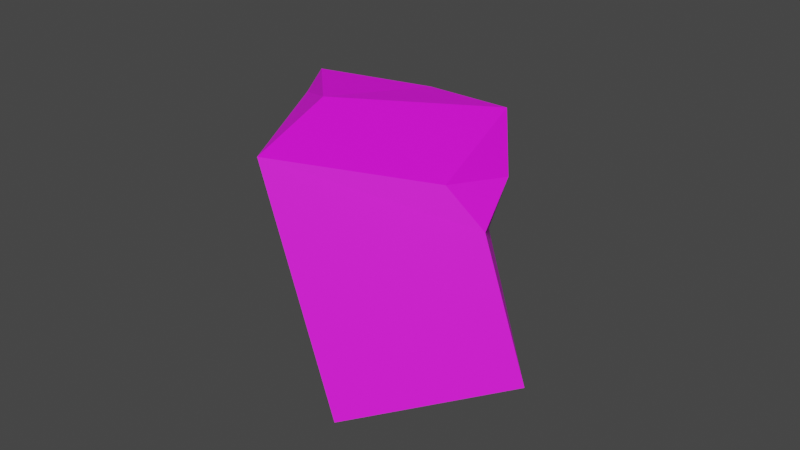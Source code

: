 # Source: piedra.blend  (saved by Blender 2.93.21; exported with 4.5.12 LTS)
import bpy
from mathutils import Matrix  # noqa: F401  (used for matrix-valued properties, if any)

bpy.ops.wm.read_factory_settings(use_empty=True)
scene = bpy.context.scene
scene.name = 'Scene'

# ---- collections
col_collection = bpy.data.collections.new('Collection'); scene.collection.children.link(col_collection)

# ---- images (referenced by path relative to the original .blend; pixels are not part of the script)
import os
ASSET_DIR = os.environ.get("B2B_ASSET_DIR", "")  # directory of the original .blend (textures are referenced by path, not embedded)
HERE = os.path.dirname(os.path.abspath(__file__))  # packed textures are extracted next to this script under _unpacked/

def load_image(name, relpath, width, height, colorspace="sRGB"):
    """Load a texture the original file referenced (path relative to the .blend, or extracted next to this script)."""
    p = next((c for c in (os.path.join(HERE, relpath), os.path.join(ASSET_DIR, relpath)) if relpath and os.path.exists(c)), "")
    if p:
        img = bpy.data.images.load(p, check_existing=True)
        img.name = name
    else:  # same state as the original file: an image datablock whose file is absent (Cycles renders it pink)
        img = bpy.data.images.new(name, width, height)
        img.source = "FILE"
        img.filepath = "//" + (relpath or name)
    img.colorspace_settings.name = colorspace
    return img
img_base_piedras_tga = load_image('base-piedras.tga', 'base-piedras.tga', 1024, 1024, 'sRGB')

# ---- materials (node trees are filled in below, after node groups)
mat_material_035 = bpy.data.materials.new('Material.035')
mat_material_035.use_transparent_shadow = False
mat_material_035.diffuse_color = (0.3299, 0.3028, 0.213, 1.0)
mat_material_035.roughness = 0.6104

# ---- material node trees
mat_material_035.use_nodes = True; mat_material_035.node_tree.nodes.clear()
_N = mat_material_035.node_tree.nodes; _L = mat_material_035.node_tree.links
n0 = _N.new('ShaderNodeBsdfPrincipled'); n0.name = 'Principled BSDF'; n0.location = (10, 300)
n0.distribution = 'GGX'
n0.subsurface_method = 'BURLEY'
n0.inputs[2].default_value = 0.6104
n0.inputs[3].default_value = 1.45
n0.inputs[27].default_value = (0.3299, 0.3028, 0.213, 1.0)
n1 = _N.new('ShaderNodeOutputMaterial'); n1.name = 'Material Output'; n1.location = (300, 300)
n2 = _N.new('ShaderNodeNormalMap'); n2.name = 'Normal Map'; n2.location = (-300, -300)
n2.label = 'Normal/Map'
n3 = _N.new('ShaderNodeTexImage'); n3.name = 'Image Texture'; n3.location = (-280, 280)
n3.image = img_base_piedras_tga
_L.new(n0.outputs[0], n1.inputs[0])
_L.new(n2.outputs[0], n0.inputs[5])
_L.new(n3.outputs[0], n0.inputs[0])
n1.is_active_output = True

# ---- world
world_world = bpy.data.worlds.new('World'); scene.world = world_world
world_world.use_nodes = True; world_world.node_tree.nodes.clear()
_N = world_world.node_tree.nodes; _L = world_world.node_tree.links
n0 = _N.new('ShaderNodeOutputWorld'); n0.name = 'World Output'; n0.location = (300, 300)
n1 = _N.new('ShaderNodeBackground'); n1.name = 'Background'; n1.location = (10, 300)
n1.inputs[0].default_value = (0.05088, 0.05088, 0.05088, 1.0)
_L.new(n1.outputs[0], n0.inputs[0])
n0.is_active_output = True
world_world.color = (0.05088, 0.05088, 0.05088)
world_world.use_sun_shadow = False
world_world.sun_shadow_jitter_overblur = 0.0

# ---- meshes
me_cube_001 = bpy.data.meshes.new('Cube.001')
me_cube_001.from_pydata([(-1.802, -4.349, -0.9329), (-2.455, -6.348, 0.6407), (-3.653, -8.258, -0.9523), (-4.704, -3.134, -1.021), (-6.725, -7.113, -1.045), (-3.937, -6.784, 0.7333), (-4.212, -8.241, 0.4767), (-4.528, -8.102, 0.6294), (-4.582, -4.32, 0.3979), (-4.913, -3.941, 0.04327), (-5.682, -4.297, 0.2398), (-6.773, -5.858, 0.2759), (-6.63, -7.0, -0.2673), (-6.121, -7.229, 0.3353)], [], [(6, 5, 7), (3, 9, 8, 1, 0), (10, 9, 4), (8, 9, 10), (2, 6, 7, 13, 12, 4), (11, 12, 13), (10, 11, 8), (11, 13, 5), (13, 7, 5), (8, 11, 5, 1), (3, 4, 9), (4, 12, 11), (10, 4, 11), (1, 5, 6), (1, 6, 2, 0)])
me_cube_001.polygons.foreach_set('use_smooth', [True] * 15)
_k = set([(0, 1), (0, 2), (0, 3), (1, 5), (1, 6), (1, 8), (2, 4), (2, 6), (3, 4), (3, 9), (4, 9), (4, 10), (4, 11), (4, 12), (5, 6), (5, 7), (5, 11), (5, 13), (6, 7), (7, 13), (8, 9), (8, 10), (8, 11), (9, 10), (10, 11), (11, 12), (11, 13), (12, 13)])
me_cube_001.attributes.new('sharp_edge', 'BOOLEAN', 'EDGE').data.foreach_set('value', [ (min(e.vertices), max(e.vertices)) in _k for e in me_cube_001.edges])
_uv = me_cube_001.uv_layers.new(name='UVMap')
_uv.uv.foreach_set('vector', [0.5965, 0.25, 0.625, 0.2088, 0.8476, 0.5, 0.375, 0.75, 0.5999, 0.75, 0.625, 0.7706, 0.625, 1.0, 0.375, 1.0, 0.625, 0.7304, 0.5999, 0.75, 0.375, 0.5, 0.6456, 0.75, 0.625, 0.75, 0.625, 0.7304, 0.375, 0.25, 0.5965, 0.25, 0.625, 0.2774, 0.625, 0.4295, 0.5302, 0.5, 0.375, 0.5, 0.625, 0.5713, 0.625, 0.5, 0.6955, 0.5, 0.625, 0.7304, 0.625, 0.5713, 0.6456, 0.75, 0.625, 0.5713, 0.6955, 0.5, 0.875, 0.5412, 0.6955, 0.5, 0.8476, 0.5, 0.875, 0.5412, 0.6456, 0.75, 0.625, 0.5713, 0.875, 0.5412, 0.875, 0.75, 0.375, 0.75, 0.375, 0.5, 0.5999, 0.75, 0.375, 0.5, 0.5302, 0.5, 0.625, 0.5713, 0.625, 0.7304, 0.375, 0.5, 0.625, 0.5713, 0.625, 0.0, 0.625, 0.2088, 0.5965, 0.25, 0.625, 0.0, 0.5965, 0.25, 0.375, 0.25, 0.375, 0.0])
me_cube_001.materials.append(mat_material_035)
me_cube_001.use_remesh_fix_poles = True
me_cube_001.use_remesh_preserve_attributes = False
me_cube_001.update()
me_cube_001.normals_split_custom_set([tuple(v) for v in zip(*[iter([0.3413, -0.2252, 0.9126, 0.3413, -0.2252, 0.9126, 0.3413, -0.2252, 0.9126, 0.3414, 0.6178, 0.7083, 0.3414, 0.6178, 0.7083, 0.3414, 0.6178, 0.7083, 0.3414, 0.6178, 0.7083, 0.3414, 0.6178, 0.7083, -0.4249, 0.5013, -0.7538, -0.4249, 0.5013, -0.7538, -0.4249, 0.5013, -0.7538, -0.09703, 0.6331, 0.768, -0.09703, 0.6331, 0.768, -0.09703, 0.6331, 0.768, -0.4093, -0.9122, -0.02059, -0.4093, -0.9122, -0.02059, -0.4093, -0.9122, -0.02059, -0.4093, -0.9122, -0.02059, -0.4093, -0.9122, -0.02059, -0.4093, -0.9122, -0.02059, -0.7774, -0.3471, 0.5246, -0.7774, -0.3471, 0.5246, -0.7774, -0.3471, 0.5246, -0.1387, 0.1196, 0.9831, -0.1387, 0.1196, 0.9831, -0.1387, 0.1196, 0.9831, -0.1714, -0.03895, 0.9844, -0.1714, -0.03895, 0.9844, -0.1714, -0.03895, 0.9844, -0.1799, 0.003191, 0.9837, -0.1799, 0.003191, 0.9837, -0.1799, 0.003191, 0.9837, -0.07048, 0.1164, 0.9907, -0.07048, 0.1164, 0.9907, -0.07048, 0.1164, 0.9907, -0.07048, 0.1164, 0.9907, -0.8798, 0.4458, 0.165, -0.8798, 0.4458, 0.165, -0.8798, 0.4458, 0.165, -0.9706, -0.1912, 0.1459, -0.9706, -0.1912, 0.1459, -0.9706, -0.1912, 0.1459, -0.7188, 0.4908, -0.4924, -0.7188, 0.4908, -0.4924, -0.7188, 0.4908, -0.4924, 0.1179, -0.1938, 0.9739, 0.1179, -0.1938, 0.9739, 0.1179, -0.1938, 0.9739, 0.8493, -0.5279, -0.006054, 0.8493, -0.5279, -0.006054, 0.8493, -0.5279, -0.006054, 0.8493, -0.5279, -0.006054])] * 3)])

# ---- objects
ob_cube_001 = bpy.data.objects.new('Cube.001', me_cube_001)

# ---- transforms, parenting, visibility, modifiers, constraints
ob_cube_001.location = (23.67, 8.103, -1.977)
ob_cube_001.rotation_euler = (-0.06234, 0.2448, -1.931)
ob_cube_001.scale = (1.587, 1.587, 3.999)
ob_cube_001.color = (0.8, 0.8, 0.8, 1.0)

# ---- collection membership
col_collection.objects.link(ob_cube_001)

# ---- scene / render settings (as saved in the file)
scene.frame_start = 1; scene.frame_end = 250; scene.frame_set(1)
scene.render.engine = 'BLENDER_EEVEE_NEXT'
scene.cycles.use_denoising = False
scene.cycles.samples = 128
scene.cycles.sampling_pattern = 'TABULATED_SOBOL'
scene.cycles.use_adaptive_sampling = False
scene.cycles.use_light_tree = False
scene.view_settings.view_transform = 'Filmic'
bpy.context.view_layer.update()

# ---- added for rendering (the .blend has no active camera and no usable light): camera, sun
cam_auto = bpy.data.cameras.new('AutoCamera')
cam_auto.lens = 50.0
cam_auto.sensor_width = 36.0
cam_auto.clip_end = 1000.0
ob_auto_camera = bpy.data.objects.new('AutoCamera', cam_auto)
scene.collection.objects.link(ob_auto_camera)
ob_auto_camera.location = (34.4131, -2.78395, 13.1291)
ob_auto_camera.rotation_euler = (1.09748, -7.21219e-08, 0.694738)
scene.camera = ob_auto_camera
light_auto_sun = bpy.data.lights.new('AutoSun', 'SUN')
light_auto_sun.energy = 3.0
light_auto_sun.angle = 0.0523599
ob_auto_sun = bpy.data.objects.new('AutoSun', light_auto_sun)
scene.collection.objects.link(ob_auto_sun)
ob_auto_sun.rotation_euler = (0.872665, 0.174533, 0.523599)
bpy.context.view_layer.update()
